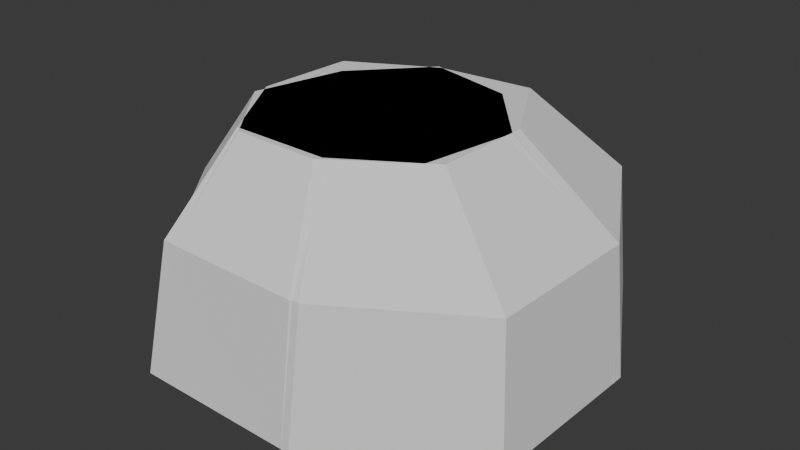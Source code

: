 # Source: IronSun_FirstArenaCover_v55.blend  (saved by Blender 5.2.45; exported with 4.5.12 LTS)
import bpy
from mathutils import Matrix  # noqa: F401  (used for matrix-valued properties, if any)

bpy.ops.wm.read_factory_settings(use_empty=True)
scene = bpy.context.scene
scene.name = 'Scene'

# ---- collections
col_collection = bpy.data.collections.new('Collection'); scene.collection.children.link(col_collection)

# ---- world
world_world = bpy.data.worlds.new('World'); scene.world = world_world
world_world.use_nodes = True; world_world.node_tree.nodes.clear()
_N = world_world.node_tree.nodes; _L = world_world.node_tree.links
n0 = _N.new('ShaderNodeOutputWorld'); n0.name = 'World Output'; n0.location = (200, 100)
n1 = _N.new('ShaderNodeBackground'); n1.name = 'Background'; n1.location = (-200, 100)
n1.inputs[0].default_value = (0.05088, 0.05088, 0.05088, 1.0)
_L.new(n1.outputs[0], n0.inputs[0])
n0.is_active_output = True
world_world.color = (0.05088, 0.05088, 0.05088)
world_world.sun_shadow_jitter_overblur = 0.0

# ---- meshes
me_sm_ironsuncoverrock_a = bpy.data.meshes.new('SM_IronSunCoverRock_A')
me_sm_ironsuncoverrock_a.from_pydata([(100.0, 20.84, 0.0), (48.66, 81.35, 0.0), (-27.33, 100.0, 0.0), (-80.69, 41.67, 0.0), (-100.0, -35.57, 0.0), (-50.21, -98.91, 0.0), (23.58, -100.0, 0.0), (85.17, -59.13, 0.0), (96.21, 13.66, 66.0), (50.0, 68.11, 66.0), (-18.39, 84.9, 66.0), (-66.41, 32.41, 66.0), (-83.79, -37.11, 66.0), (-38.98, -94.12, 66.0), (27.43, -95.1, 66.0), (82.87, -58.31, 66.0), (45.58, 16.62, 100.0), (15.8, 51.71, 100.0), (-28.28, 62.53, 100.0), (-59.22, 28.7, 100.0), (-70.42, -16.1, 100.0), (-41.55, -52.84, 100.0), (1.253, -53.47, 100.0), (36.98, -29.76, 100.0)], [], [(7, 6, 5, 4, 3, 2, 1, 0), (0, 1, 9, 8), (1, 2, 10, 9), (2, 3, 11, 10), (3, 4, 12, 11), (4, 5, 13, 12), (5, 6, 14, 13), (6, 7, 15, 14), (7, 0, 8, 15), (8, 9, 17, 16), (9, 10, 18, 17), (10, 11, 19, 18), (11, 12, 20, 19), (12, 13, 21, 20), (13, 14, 22, 21), (14, 15, 23, 22), (15, 8, 16, 23), (16, 17, 18, 19, 20, 21, 22, 23)])
me_sm_ironsuncoverrock_a.update()
me_sm_ironsuncoverrock_a_001 = bpy.data.meshes.new('SM_IronSunCoverRock_A.001')
me_sm_ironsuncoverrock_a_001.from_pydata([(100.0, 20.84, 0.0), (48.66, 81.35, 0.0), (-27.33, 100.0, 0.0), (-80.69, 41.67, 0.0), (-100.0, -35.57, 0.0), (-50.21, -98.91, 0.0), (23.58, -100.0, 0.0), (85.17, -59.13, 0.0), (96.21, 13.66, 66.0), (50.0, 68.11, 66.0), (-18.39, 84.9, 66.0), (-66.41, 32.41, 66.0), (-83.79, -37.11, 66.0), (-38.98, -94.12, 66.0), (27.43, -95.1, 66.0), (82.87, -58.31, 66.0), (45.58, 16.62, 100.0), (15.8, 51.71, 100.0), (-28.28, 62.53, 100.0), (-59.22, 28.7, 100.0), (-70.42, -16.1, 100.0), (-41.55, -52.84, 100.0), (1.253, -53.47, 100.0), (36.98, -29.76, 100.0)], [], [(7, 6, 5, 4, 3, 2, 1, 0), (0, 1, 9, 8), (1, 9, 10, 2), (2, 3, 11, 10), (3, 4, 12, 11), (4, 5, 13, 12), (5, 6, 14, 13), (6, 7, 15, 14), (7, 15, 8, 0), (8, 9, 17, 16), (9, 17, 18, 10), (10, 11, 19, 18), (11, 12, 20, 19), (12, 13, 21, 20), (13, 14, 22, 21), (14, 22, 23, 15), (15, 23, 16, 8), (16, 17, 18, 19, 20, 21, 22, 23), (3, 19, 2), (19, 18, 2), (18, 10, 2), (10, 9, 2), (9, 1, 2), (1, 0, 7), (1, 7, 6), (1, 6, 5), (1, 5, 4), (1, 4, 3), (1, 3, 2), (4, 19, 3), (4, 20, 19), (20, 21, 22), (20, 22, 23), (20, 23, 16), (20, 16, 17), (20, 17, 18), (20, 18, 19), (17, 9, 18), (9, 10, 18), (8, 0, 9), (0, 1, 9), (17, 16, 9), (16, 8, 9), (12, 20, 4), (5, 13, 4), (13, 12, 4), (12, 13, 20), (13, 21, 20), (16, 15, 8), (15, 0, 8), (15, 7, 0), (23, 15, 16), (6, 13, 5), (6, 14, 13), (14, 22, 13), (22, 21, 13), (23, 14, 15), (14, 7, 15), (14, 6, 7), (22, 14, 23)])
me_sm_ironsuncoverrock_a_001.update()
me_sm_ironsuncoverrock_b = bpy.data.meshes.new('SM_IronSunCoverRock_B')
me_sm_ironsuncoverrock_b.from_pydata([(100.0, 25.94, 0.0), (58.96, 100.0, 0.0), (-23.99, 93.26, 0.0), (-95.33, 55.22, 0.0), (-100.0, -27.87, 0.0), (-55.7, -99.41, 0.0), (27.58, -100.0, 0.0), (97.48, -56.56, 0.0), (96.79, 18.81, 66.0), (59.85, 85.46, 66.0), (-14.81, 79.39, 66.0), (-79.01, 45.16, 66.0), (-83.21, -29.62, 66.0), (-43.34, -94.0, 66.0), (31.61, -94.54, 66.0), (94.52, -55.44, 66.0), (45.09, 22.59, 100.0), (21.29, 65.54, 100.0), (-26.82, 61.63, 100.0), (-68.2, 39.57, 100.0), (-70.91, -8.62, 100.0), (-45.21, -50.11, 100.0), (3.091, -50.46, 100.0), (43.63, -25.26, 100.0)], [], [(7, 6, 5, 4, 3, 2, 1, 0), (0, 1, 9, 8), (1, 2, 10, 9), (2, 3, 11, 10), (3, 4, 12, 11), (4, 5, 13, 12), (5, 6, 14, 13), (6, 7, 15, 14), (7, 0, 8, 15), (8, 9, 17, 16), (9, 10, 18, 17), (10, 11, 19, 18), (11, 12, 20, 19), (12, 13, 21, 20), (13, 14, 22, 21), (14, 15, 23, 22), (15, 8, 16, 23), (16, 17, 18, 19, 20, 21, 22, 23)])
me_sm_ironsuncoverrock_b.update()
me_sm_ironsuncoverrock_b_001 = bpy.data.meshes.new('SM_IronSunCoverRock_B.001')
me_sm_ironsuncoverrock_b_001.from_pydata([(100.0, 25.94, 0.0), (58.96, 100.0, 0.0), (-23.99, 93.26, 0.0), (-95.33, 55.22, 0.0), (-100.0, -27.87, 0.0), (-55.7, -99.41, 0.0), (27.58, -100.0, 0.0), (97.48, -56.56, 0.0), (96.79, 18.81, 66.0), (59.85, 85.46, 66.0), (-14.81, 79.39, 66.0), (-79.01, 45.16, 66.0), (-83.21, -29.62, 66.0), (-43.34, -94.0, 66.0), (31.61, -94.54, 66.0), (94.52, -55.44, 66.0), (45.09, 22.59, 100.0), (21.29, 65.54, 100.0), (-26.82, 61.63, 100.0), (-68.2, 39.57, 100.0), (-70.91, -8.62, 100.0), (-45.21, -50.11, 100.0), (3.091, -50.46, 100.0), (43.63, -25.26, 100.0)], [], [(7, 6, 5, 4, 3, 2, 1, 0), (0, 8, 9, 1), (1, 2, 10, 9), (2, 10, 11, 3), (3, 11, 12, 4), (4, 5, 13, 12), (5, 13, 14, 6), (6, 7, 15, 14), (7, 0, 8, 15), (8, 9, 17, 16), (9, 17, 18, 10), (10, 11, 19, 18), (11, 19, 20, 12), (12, 20, 21, 13), (13, 14, 22, 21), (14, 22, 23, 15), (15, 8, 16, 23), (16, 23, 22, 21, 20, 19, 18, 17), (9, 0, 1), (0, 7, 6), (0, 6, 5), (0, 5, 4), (0, 4, 3), (0, 3, 2), (0, 2, 1), (2, 10, 1), (10, 9, 1), (8, 0, 9), (10, 18, 9), (18, 17, 9), (17, 16, 9), (16, 8, 9), (8, 15, 0), (15, 7, 0), (3, 10, 2), (3, 11, 10), (11, 19, 10), (19, 18, 10), (16, 15, 8), (19, 20, 21), (19, 21, 22), (19, 22, 23), (19, 23, 16), (19, 16, 17), (19, 17, 18), (23, 15, 16), (23, 14, 15), (14, 7, 15), (14, 6, 7), (4, 11, 3), (4, 12, 11), (12, 19, 11), (12, 20, 19), (22, 14, 23), (22, 21, 14), (21, 13, 14), (13, 5, 14), (5, 6, 14), (5, 12, 4), (5, 13, 12), (13, 21, 12), (21, 20, 12)])
me_sm_ironsuncoverrock_b_001.update()

# ---- objects
ob_sm_ironsuncoverrock_a = bpy.data.objects.new('SM_IronSunCoverRock_A', me_sm_ironsuncoverrock_a)
ob_ucx_sm_ironsuncoverrock_a_00 = bpy.data.objects.new('UCX_SM_IronSunCoverRock_A_00', me_sm_ironsuncoverrock_a_001)
ob_sm_ironsuncoverrock_b = bpy.data.objects.new('SM_IronSunCoverRock_B', me_sm_ironsuncoverrock_b)
ob_ucx_sm_ironsuncoverrock_b_00 = bpy.data.objects.new('UCX_SM_IronSunCoverRock_B_00', me_sm_ironsuncoverrock_b_001)

# ---- transforms, parenting, visibility, modifiers, constraints
ob_sm_ironsuncoverrock_a.location = (0.0, 0.0, 0.0)
ob_ucx_sm_ironsuncoverrock_a_00.location = (0.0, 0.0, 0.0)
ob_ucx_sm_ironsuncoverrock_a_00.hide_render = True
ob_sm_ironsuncoverrock_b.location = (0.0, 0.0, 0.0)
ob_ucx_sm_ironsuncoverrock_b_00.location = (0.0, 0.0, 0.0)
ob_ucx_sm_ironsuncoverrock_b_00.hide_render = True

# ---- collection membership
scene.collection.objects.link(ob_sm_ironsuncoverrock_a)
scene.collection.objects.link(ob_ucx_sm_ironsuncoverrock_a_00)
scene.collection.objects.link(ob_sm_ironsuncoverrock_b)
scene.collection.objects.link(ob_ucx_sm_ironsuncoverrock_b_00)

# ---- scene / render settings (as saved in the file)
scene.frame_start = 1; scene.frame_end = 250; scene.frame_set(1)
scene.render.engine = 'BLENDER_EEVEE_NEXT'
scene.render.bake_bias = 0.0
scene.render.bake_samples = 0
scene.render.compositor_device = 'GPU'
scene.eevee.use_volume_custom_range = False
scene.eevee.fast_gi_thickness_near = 0.1
scene.eevee.fast_gi_thickness_far = 0.0
scene.eevee.ray_tracing_options.screen_trace_thickness = 0.1
scene.unit_settings.scale_length = 0.01
bpy.context.view_layer.update()

# ---- added for rendering (the .blend has no active camera and no usable light): camera, sun
cam_auto = bpy.data.cameras.new('AutoCamera')
cam_auto.lens = 50.0
cam_auto.sensor_width = 36.0
cam_auto.clip_end = 4871.29
ob_auto_camera = bpy.data.objects.new('AutoCamera', cam_auto)
scene.collection.objects.link(ob_auto_camera)
ob_auto_camera.location = (277.567, -333.081, 272.054)
ob_auto_camera.rotation_euler = (1.09748, -7.21219e-08, 0.694738)
scene.camera = ob_auto_camera
light_auto_sun = bpy.data.lights.new('AutoSun', 'SUN')
light_auto_sun.energy = 3.0
light_auto_sun.angle = 0.0523599
ob_auto_sun = bpy.data.objects.new('AutoSun', light_auto_sun)
scene.collection.objects.link(ob_auto_sun)
ob_auto_sun.rotation_euler = (0.872665, 0.174533, 0.523599)
bpy.context.view_layer.update()
